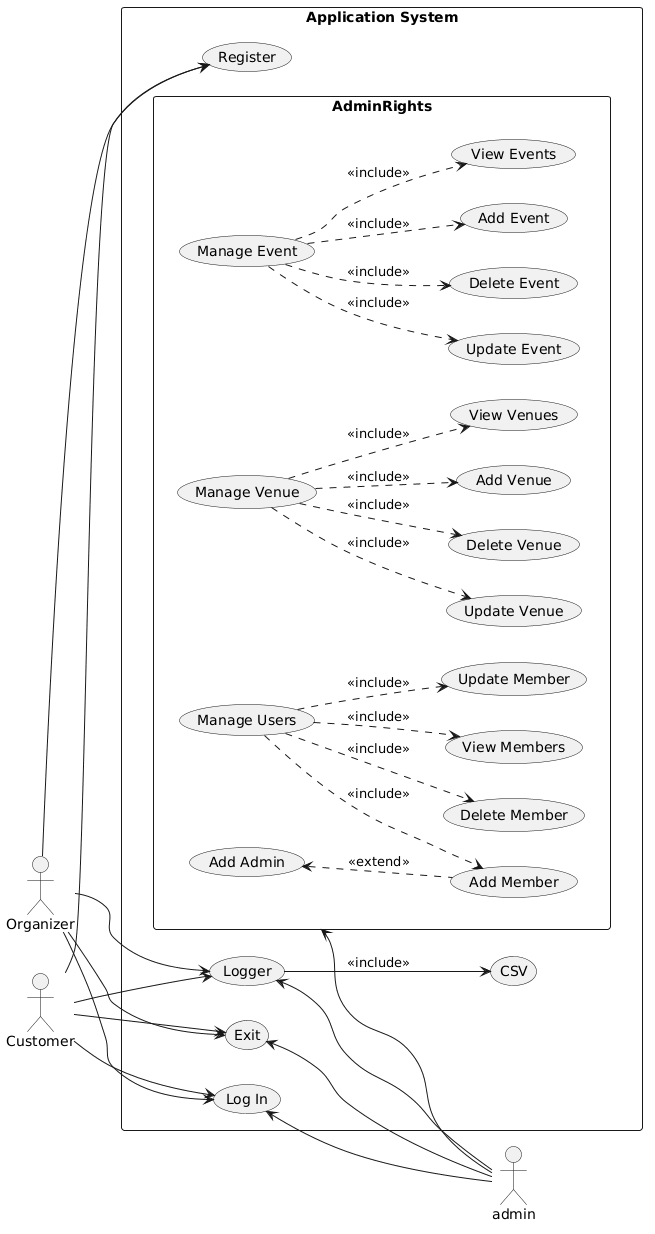

The diagram above was rendered by PlantUML. Its source (embedded in the PNG):
@startuml
"Customer" as customer
"Organizer" as organizer


left to right direction
rectangle applicationSys as "Application System"{
  usecase "Register" as reg
  usecase "Log In" as logIN
  usecase "Exit" as exit 

  usecase "Logger" as logger
  usecase "CSV" as CSVFile

 left to right direction 
  rectangle AdminRights{
    usecase "Manage Users" as manUser
    usecase "Manage Venue" as manVenue
    usecase "Manage Event" as manEvent

      ' --- Users (Members) ---
    usecase "Add Member" as UC_AddMember
    usecase "View Members" as UC_ViewMembers
    usecase "Update Member" as UC_UpdateMember
    usecase "Delete Member" as UC_DeleteMember

    ' Include: Manage Users includes CRUD on members
    manUser ..> UC_AddMember : <<include>>
    manUser ..> UC_ViewMembers : <<include>>
    manUser ..> UC_UpdateMember : <<include>>
    manUser ..> UC_DeleteMember : <<include>>

    ' Special-case: Add Admin is an extension of Add Member
    usecase "Add Admin" as UC_AddAdmin
    UC_AddAdmin <.. UC_AddMember : <<extend>>

     ' --- Venues ---
    usecase "Add Venue" as UC_AddVenue
    usecase "View Venues" as UC_ViewVenues
    usecase "Update Venue" as UC_UpdateVenue
    usecase "Delete Venue" as UC_DeleteVenue

    manVenue ..> UC_AddVenue : <<include>>
    manVenue ..> UC_ViewVenues : <<include>>
    manVenue ..> UC_UpdateVenue : <<include>>
    manVenue ..> UC_DeleteVenue : <<include>>

        ' --- Events ---
    usecase "Add Event" as UC_AddEvent
    usecase "View Events" as UC_ViewEvents
    usecase "Update Event" as UC_UpdateEvent
    usecase "Delete Event" as UC_DeleteEvent

    manEvent ..> UC_AddEvent : <<include>>
    manEvent ..> UC_ViewEvents : <<include>>
    manEvent ..> UC_UpdateEvent : <<include>>
    manEvent ..> UC_DeleteEvent : <<include>>
  }
} 

   
AdminRights <-- admin
customer --> reg
organizer --> reg

customer --> exit
organizer --> exit
exit <-- admin

customer --> logIN
organizer --> logIN
logIN <-- admin

customer --> logger
organizer --> logger
logger <-- admin

logger --> CSVFile : <<include>>
@enduml